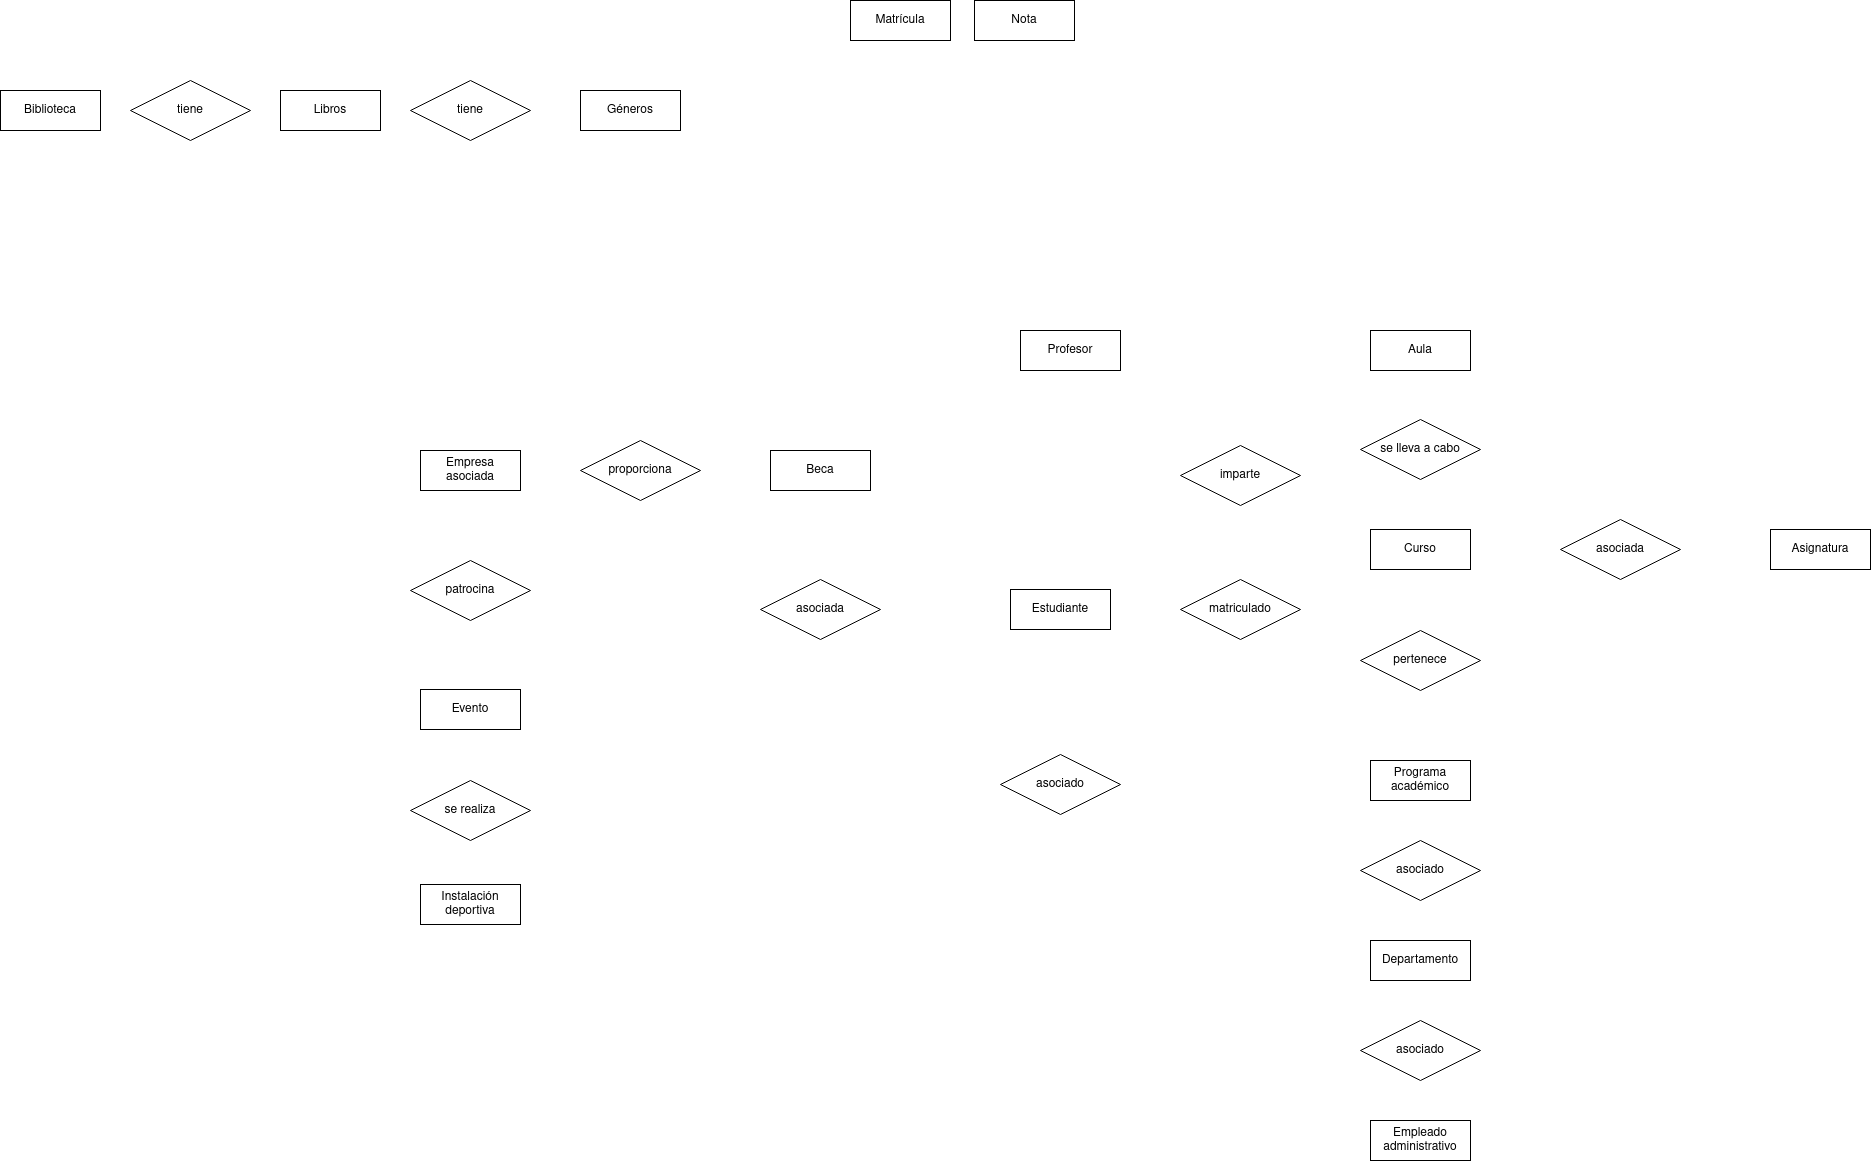

The diagram above was exported from draw.io. Its source (the exported page's mxGraphModel, read from the mxfile embedded in the PNG):
<mxGraphModel dx="1504" dy="1136" grid="1" gridSize="10" guides="1" tooltips="1" connect="1" arrows="1" fold="1" page="1" pageScale="1" pageWidth="827" pageHeight="1169" math="0" shadow="0">
  <root>
    <mxCell id="0" />
    <mxCell id="1" parent="0" />
    <mxCell id="fvVQOBq-G75Zsd0cwbNm-1" value="Estudiante" style="whiteSpace=wrap;html=1;align=center;" parent="1" vertex="1">
      <mxGeometry x="450" y="699" width="100" height="40" as="geometry" />
    </mxCell>
    <mxCell id="fvVQOBq-G75Zsd0cwbNm-2" value="Profesor" style="whiteSpace=wrap;html=1;align=center;" parent="1" vertex="1">
      <mxGeometry x="460" y="440" width="100" height="40" as="geometry" />
    </mxCell>
    <mxCell id="fvVQOBq-G75Zsd0cwbNm-3" value="Programa académico" style="whiteSpace=wrap;html=1;align=center;" parent="1" vertex="1">
      <mxGeometry x="810" y="870" width="100" height="40" as="geometry" />
    </mxCell>
    <mxCell id="fvVQOBq-G75Zsd0cwbNm-4" value="Curso" style="whiteSpace=wrap;html=1;align=center;" parent="1" vertex="1">
      <mxGeometry x="810" y="639" width="100" height="40" as="geometry" />
    </mxCell>
    <mxCell id="fvVQOBq-G75Zsd0cwbNm-6" value="Asignatura" style="whiteSpace=wrap;html=1;align=center;" parent="1" vertex="1">
      <mxGeometry x="1210" y="639" width="100" height="40" as="geometry" />
    </mxCell>
    <mxCell id="fvVQOBq-G75Zsd0cwbNm-7" value="Aula" style="whiteSpace=wrap;html=1;align=center;" parent="1" vertex="1">
      <mxGeometry x="810" y="440" width="100" height="40" as="geometry" />
    </mxCell>
    <mxCell id="fvVQOBq-G75Zsd0cwbNm-8" value="Departamento" style="whiteSpace=wrap;html=1;align=center;" parent="1" vertex="1">
      <mxGeometry x="810" y="1050" width="100" height="40" as="geometry" />
    </mxCell>
    <mxCell id="fvVQOBq-G75Zsd0cwbNm-10" value="Matrícula" style="whiteSpace=wrap;html=1;align=center;" parent="1" vertex="1">
      <mxGeometry x="290" y="110" width="100" height="40" as="geometry" />
    </mxCell>
    <mxCell id="fvVQOBq-G75Zsd0cwbNm-11" value="Nota" style="whiteSpace=wrap;html=1;align=center;" parent="1" vertex="1">
      <mxGeometry x="414" y="110" width="100" height="40" as="geometry" />
    </mxCell>
    <mxCell id="fvVQOBq-G75Zsd0cwbNm-12" value="Evento" style="whiteSpace=wrap;html=1;align=center;" parent="1" vertex="1">
      <mxGeometry x="-140" y="799" width="100" height="40" as="geometry" />
    </mxCell>
    <mxCell id="fvVQOBq-G75Zsd0cwbNm-13" value="Beca" style="whiteSpace=wrap;html=1;align=center;" parent="1" vertex="1">
      <mxGeometry x="210" y="560" width="100" height="40" as="geometry" />
    </mxCell>
    <mxCell id="fvVQOBq-G75Zsd0cwbNm-14" value="Biblioteca" style="whiteSpace=wrap;html=1;align=center;" parent="1" vertex="1">
      <mxGeometry x="-560" y="200" width="100" height="40" as="geometry" />
    </mxCell>
    <mxCell id="fvVQOBq-G75Zsd0cwbNm-15" value="Instalación deportiva" style="whiteSpace=wrap;html=1;align=center;" parent="1" vertex="1">
      <mxGeometry x="-140" y="994" width="100" height="40" as="geometry" />
    </mxCell>
    <mxCell id="fvVQOBq-G75Zsd0cwbNm-16" value="Empleado administrativo" style="whiteSpace=wrap;html=1;align=center;" parent="1" vertex="1">
      <mxGeometry x="810" y="1230" width="100" height="40" as="geometry" />
    </mxCell>
    <mxCell id="fvVQOBq-G75Zsd0cwbNm-17" value="Empresa asociada" style="whiteSpace=wrap;html=1;align=center;" parent="1" vertex="1">
      <mxGeometry x="-140" y="560" width="100" height="40" as="geometry" />
    </mxCell>
    <mxCell id="a8YNsa8TWRUbEIQIklC1-1" value="asociado" style="shape=rhombus;perimeter=rhombusPerimeter;whiteSpace=wrap;html=1;align=center;" vertex="1" parent="1">
      <mxGeometry x="440" y="864" width="120" height="60" as="geometry" />
    </mxCell>
    <mxCell id="a8YNsa8TWRUbEIQIklC1-2" value="pertenece" style="shape=rhombus;perimeter=rhombusPerimeter;whiteSpace=wrap;html=1;align=center;" vertex="1" parent="1">
      <mxGeometry x="800" y="740" width="120" height="60" as="geometry" />
    </mxCell>
    <mxCell id="a8YNsa8TWRUbEIQIklC1-3" value="imparte" style="shape=rhombus;perimeter=rhombusPerimeter;whiteSpace=wrap;html=1;align=center;" vertex="1" parent="1">
      <mxGeometry x="620" y="555" width="120" height="60" as="geometry" />
    </mxCell>
    <mxCell id="a8YNsa8TWRUbEIQIklC1-5" value="asociada" style="shape=rhombus;perimeter=rhombusPerimeter;whiteSpace=wrap;html=1;align=center;" vertex="1" parent="1">
      <mxGeometry x="1000" y="629" width="120" height="60" as="geometry" />
    </mxCell>
    <mxCell id="a8YNsa8TWRUbEIQIklC1-7" value="se lleva a cabo" style="shape=rhombus;perimeter=rhombusPerimeter;whiteSpace=wrap;html=1;align=center;" vertex="1" parent="1">
      <mxGeometry x="800" y="529" width="120" height="60" as="geometry" />
    </mxCell>
    <mxCell id="a8YNsa8TWRUbEIQIklC1-9" value="asociado" style="shape=rhombus;perimeter=rhombusPerimeter;whiteSpace=wrap;html=1;align=center;" vertex="1" parent="1">
      <mxGeometry x="800" y="950" width="120" height="60" as="geometry" />
    </mxCell>
    <mxCell id="a8YNsa8TWRUbEIQIklC1-10" value="matriculado" style="shape=rhombus;perimeter=rhombusPerimeter;whiteSpace=wrap;html=1;align=center;" vertex="1" parent="1">
      <mxGeometry x="620" y="689" width="120" height="60" as="geometry" />
    </mxCell>
    <mxCell id="a8YNsa8TWRUbEIQIklC1-11" value="patrocina" style="shape=rhombus;perimeter=rhombusPerimeter;whiteSpace=wrap;html=1;align=center;" vertex="1" parent="1">
      <mxGeometry x="-150" y="670" width="120" height="60" as="geometry" />
    </mxCell>
    <mxCell id="a8YNsa8TWRUbEIQIklC1-12" value="proporciona" style="shape=rhombus;perimeter=rhombusPerimeter;whiteSpace=wrap;html=1;align=center;" vertex="1" parent="1">
      <mxGeometry x="20" y="550" width="120" height="60" as="geometry" />
    </mxCell>
    <mxCell id="a8YNsa8TWRUbEIQIklC1-14" value="asociada" style="shape=rhombus;perimeter=rhombusPerimeter;whiteSpace=wrap;html=1;align=center;" vertex="1" parent="1">
      <mxGeometry x="200" y="689" width="120" height="60" as="geometry" />
    </mxCell>
    <mxCell id="a8YNsa8TWRUbEIQIklC1-15" value="Libros" style="whiteSpace=wrap;html=1;align=center;" vertex="1" parent="1">
      <mxGeometry x="-280" y="200" width="100" height="40" as="geometry" />
    </mxCell>
    <mxCell id="a8YNsa8TWRUbEIQIklC1-16" value="tiene" style="shape=rhombus;perimeter=rhombusPerimeter;whiteSpace=wrap;html=1;align=center;" vertex="1" parent="1">
      <mxGeometry x="-430" y="190" width="120" height="60" as="geometry" />
    </mxCell>
    <mxCell id="a8YNsa8TWRUbEIQIklC1-17" value="tiene" style="shape=rhombus;perimeter=rhombusPerimeter;whiteSpace=wrap;html=1;align=center;" vertex="1" parent="1">
      <mxGeometry x="-150" y="190" width="120" height="60" as="geometry" />
    </mxCell>
    <mxCell id="a8YNsa8TWRUbEIQIklC1-18" value="Géneros" style="whiteSpace=wrap;html=1;align=center;" vertex="1" parent="1">
      <mxGeometry x="20" y="200" width="100" height="40" as="geometry" />
    </mxCell>
    <mxCell id="a8YNsa8TWRUbEIQIklC1-19" value="asociado" style="shape=rhombus;perimeter=rhombusPerimeter;whiteSpace=wrap;html=1;align=center;" vertex="1" parent="1">
      <mxGeometry x="800" y="1130" width="120" height="60" as="geometry" />
    </mxCell>
    <mxCell id="a8YNsa8TWRUbEIQIklC1-20" value="se realiza" style="shape=rhombus;perimeter=rhombusPerimeter;whiteSpace=wrap;html=1;align=center;" vertex="1" parent="1">
      <mxGeometry x="-150" y="890" width="120" height="60" as="geometry" />
    </mxCell>
  </root>
</mxGraphModel>